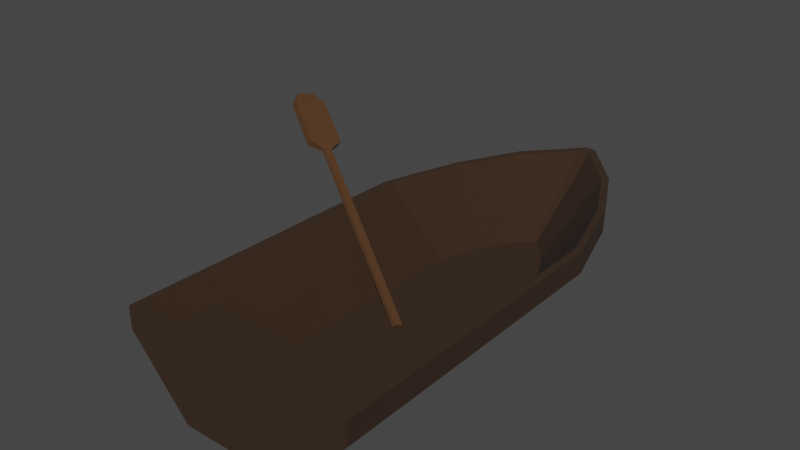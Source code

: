 # Source: boat.blend  (saved by Blender 2.93.20; exported with 4.5.12 LTS)
import bpy
from mathutils import Matrix  # noqa: F401  (used for matrix-valued properties, if any)

bpy.ops.wm.read_factory_settings(use_empty=True)
scene = bpy.context.scene
scene.name = 'Scene'

# ---- collections
col_collection = bpy.data.collections.new('Collection'); scene.collection.children.link(col_collection)

# ---- materials (node trees are filled in below, after node groups)
mat_material = bpy.data.materials.new('Material')
mat_material.alpha_threshold = 0.0
mat_material.use_transparent_shadow = False
mat_material.line_color = (0.0, 0.0, 0.0, 1.0)
mat_material_001 = bpy.data.materials.new('Material.001')
mat_material_001.use_transparent_shadow = False

# ---- material node trees
mat_material.use_nodes = True; mat_material.node_tree.nodes.clear()
_N = mat_material.node_tree.nodes; _L = mat_material.node_tree.links
n0 = _N.new('ShaderNodeOutputMaterial'); n0.name = 'Material Output'; n0.location = (300, 300)
n1 = _N.new('ShaderNodeBsdfPrincipled'); n1.name = 'Principled BSDF'; n1.location = (10, 300)
n1.distribution = 'GGX'
n1.subsurface_method = 'BURLEY'
n1.inputs[0].default_value = (0.03271, 0.01502, 0.005457, 1.0)
n1.inputs[2].default_value = 1.0
n1.inputs[3].default_value = 1.45
n1.inputs[27].default_value = (0.0, 0.0, 0.0, 1.0)
n1.inputs[28].default_value = 1.0
_L.new(n1.outputs[0], n0.inputs[0])
n0.is_active_output = True
mat_material_001.use_nodes = True; mat_material_001.node_tree.nodes.clear()
_N = mat_material_001.node_tree.nodes; _L = mat_material_001.node_tree.links
n0 = _N.new('ShaderNodeBsdfPrincipled'); n0.name = 'Principled BSDF'; n0.location = (10, 300)
n0.distribution = 'GGX'
n0.subsurface_method = 'BURLEY'
n0.inputs[0].default_value = (0.08438, 0.0356, 0.01096, 1.0)
n0.inputs[2].default_value = 1.0
n0.inputs[3].default_value = 1.45
n0.inputs[27].default_value = (0.0, 0.0, 0.0, 1.0)
n0.inputs[28].default_value = 1.0
n1 = _N.new('ShaderNodeOutputMaterial'); n1.name = 'Material Output'; n1.location = (300, 300)
_L.new(n0.outputs[0], n1.inputs[0])
n1.is_active_output = True

# ---- world
world_world = bpy.data.worlds.new('World'); scene.world = world_world
world_world.use_nodes = True; world_world.node_tree.nodes.clear()
_N = world_world.node_tree.nodes; _L = world_world.node_tree.links
n0 = _N.new('ShaderNodeOutputWorld'); n0.name = 'World Output'; n0.location = (300, 300)
n1 = _N.new('ShaderNodeBackground'); n1.name = 'Background'; n1.location = (10, 300)
n1.inputs[0].default_value = (0.05088, 0.05088, 0.05088, 1.0)
_L.new(n1.outputs[0], n0.inputs[0])
n0.is_active_output = True
world_world.color = (0.05088, 0.05088, 0.05088)
world_world.use_sun_shadow = False
world_world.sun_shadow_jitter_overblur = 0.0

# ---- meshes
me_cube = bpy.data.meshes.new('Cube')
me_cube.from_pydata([(0.9588, 0.3004, 1.0), (0.9588, 0.3004, -1.0), (1.0, -1.0, 1.0), (1.0, -1.0, -1.0), (-0.9588, 0.3004, 1.0), (-0.9588, 0.3004, -1.0), (-1.0, -1.0, 1.0), (-1.0, -1.0, -1.0), (0.7389, 0.6461, 1.0), (0.7389, 0.6461, -1.0), (-0.7389, 0.6461, 1.0), (-0.7389, 0.6461, -1.0), (0.4517, 0.9207, 1.0), (0.4517, 0.9207, -1.0), (-0.4517, 0.9207, 1.0), (-0.4517, 0.9207, -1.0), (0.04872, 1.143, 1.0), (0.04872, 1.143, -1.0), (-0.04872, 1.143, 1.0), (-0.04872, 1.143, -1.0), (0.4693, 0.1082, -6.989), (0.4894, -1.0, -6.989), (-0.4693, 0.1082, -6.989), (-0.4894, -1.0, -6.989), (0.3616, 0.454, -6.989), (-0.3616, 0.454, -6.989), (0.2211, 0.7285, -6.989), (-0.2211, 0.7285, -6.989), (0.04872, 0.8271, -6.989), (-0.04872, 0.8271, -6.989), (0.8956, 0.3071, 1.0), (0.934, -0.9613, 1.0), (-0.8956, 0.3071, 1.0), (-0.934, -0.9613, 1.0), (0.6901, 0.63, 1.0), (-0.6901, 0.63, 1.0), (0.4219, 0.8865, 1.0), (-0.4219, 0.8865, 1.0), (0.0455, 1.094, 1.0), (-0.0455, 1.094, 1.0), (0.4294, 0.3498, -5.296), (0.4478, -0.915, -5.296), (-0.4294, 0.3498, -5.296), (-0.4478, -0.915, -5.296), (0.3309, 0.5046, -5.296), (-0.3309, 0.5046, -5.296), (0.2023, 0.6276, -5.296), (-0.2023, 0.6276, -5.296), (0.02182, 0.7271, -5.296), (-0.02182, 0.7271, -5.296), (-0.8364, -0.9577, -1.595), (-0.8364, -0.9577, -0.8034), (-0.8364, -0.7166, -1.595), (-0.8364, -0.7166, -0.8034), (0.8364, -0.9577, -1.595), (0.8364, -0.9577, -0.8034), (0.8364, -0.7166, -1.595), (0.8364, -0.7166, -0.8034)], [], [(8, 12, 36, 34), (3, 2, 6, 7), (7, 6, 4, 5), (1, 3, 21, 20), (1, 0, 2, 3), (2, 0, 30, 31), (10, 4, 32, 35), (0, 1, 9, 8), (5, 4, 10, 11), (19, 17, 28, 29), (12, 13, 17, 16), (8, 9, 13, 12), (11, 10, 14, 15), (7, 5, 22, 23), (19, 18, 16, 17), (15, 14, 18, 19), (11, 15, 27, 25), (18, 14, 37, 39), (22, 20, 21, 23), (20, 22, 25, 24), (24, 25, 27, 26), (26, 27, 29, 28), (15, 19, 29, 27), (9, 1, 20, 24), (3, 7, 23, 21), (17, 13, 26, 28), (5, 11, 25, 22), (13, 9, 24, 26), (37, 35, 45, 47), (32, 33, 43, 42), (39, 37, 47, 49), (30, 34, 44, 40), (16, 18, 39, 38), (14, 10, 35, 37), (4, 6, 33, 32), (0, 8, 34, 30), (12, 16, 38, 36), (6, 2, 31, 33), (40, 42, 43, 41), (42, 40, 44, 45), (45, 44, 46, 47), (47, 46, 48, 49), (35, 32, 42, 45), (38, 39, 49, 48), (33, 31, 41, 43), (36, 38, 48, 46), (31, 30, 40, 41), (34, 36, 46, 44), (50, 51, 53, 52), (52, 53, 57, 56), (56, 57, 55, 54), (54, 55, 51, 50), (52, 56, 54, 50), (57, 53, 51, 55)])
_uv = me_cube.uv_layers.new(name='UVMap')
_uv.uv.foreach_set('vector', [0.625, 0.5, 0.625, 0.5, 0.625, 0.5, 0.625, 0.5, 0.375, 0.75, 0.625, 0.75, 0.625, 1.0, 0.375, 1.0, 0.375, 0.0, 0.625, 0.0, 0.625, 0.25, 0.375, 0.25, 0.375, 0.5, 0.375, 0.75, 0.375, 0.75, 0.375, 0.5, 0.375, 0.5, 0.625, 0.5, 0.625, 0.75, 0.375, 0.75, 0.625, 0.75, 0.625, 0.5, 0.625, 0.5, 0.625, 0.75, 0.625, 0.25, 0.625, 0.25, 0.625, 0.25, 0.625, 0.25, 0.625, 0.5, 0.375, 0.5, 0.375, 0.5, 0.625, 0.5, 0.375, 0.25, 0.625, 0.25, 0.625, 0.25, 0.375, 0.25, 0.375, 0.25, 0.375, 0.5, 0.375, 0.5, 0.375, 0.25, 0.625, 0.5, 0.375, 0.5, 0.375, 0.5, 0.625, 0.5, 0.625, 0.5, 0.375, 0.5, 0.375, 0.5, 0.625, 0.5, 0.375, 0.25, 0.625, 0.25, 0.625, 0.25, 0.375, 0.25, 0.375, 0.0, 0.375, 0.25, 0.375, 0.25, 0.375, 0.0, 0.375, 0.25, 0.625, 0.25, 0.625, 0.5, 0.375, 0.5, 0.375, 0.25, 0.625, 0.25, 0.625, 0.25, 0.375, 0.25, 0.375, 0.25, 0.375, 0.25, 0.375, 0.25, 0.375, 0.25, 0.625, 0.25, 0.625, 0.25, 0.625, 0.25, 0.625, 0.25, 0.125, 0.5, 0.375, 0.5, 0.375, 0.75, 0.125, 0.75, 0.375, 0.5, 0.125, 0.5, 0.125, 0.5, 0.375, 0.5, 0.375, 0.5, 0.125, 0.5, 0.125, 0.5, 0.375, 0.5, 0.375, 0.5, 0.125, 0.5, 0.125, 0.5, 0.375, 0.5, 0.375, 0.25, 0.375, 0.25, 0.375, 0.25, 0.375, 0.25, 0.375, 0.5, 0.375, 0.5, 0.375, 0.5, 0.375, 0.5, 0.375, 0.75, 0.375, 1.0, 0.375, 1.0, 0.375, 0.75, 0.375, 0.5, 0.375, 0.5, 0.375, 0.5, 0.375, 0.5, 0.375, 0.25, 0.375, 0.25, 0.375, 0.25, 0.375, 0.25, 0.375, 0.5, 0.375, 0.5, 0.375, 0.5, 0.375, 0.5, 0.625, 0.25, 0.625, 0.25, 0.625, 0.25, 0.625, 0.25, 0.625, 0.25, 0.625, 0.0, 0.625, 0.0, 0.625, 0.25, 0.625, 0.25, 0.625, 0.25, 0.625, 0.25, 0.625, 0.25, 0.625, 0.5, 0.625, 0.5, 0.625, 0.5, 0.625, 0.5, 0.625, 0.5, 0.625, 0.25, 0.625, 0.25, 0.625, 0.5, 0.625, 0.25, 0.625, 0.25, 0.625, 0.25, 0.625, 0.25, 0.625, 0.25, 0.625, 0.0, 0.625, 0.0, 0.625, 0.25, 0.625, 0.5, 0.625, 0.5, 0.625, 0.5, 0.625, 0.5, 0.625, 0.5, 0.625, 0.5, 0.625, 0.5, 0.625, 0.5, 0.625, 1.0, 0.625, 0.75, 0.625, 0.75, 0.625, 1.0, 0.625, 0.5, 0.875, 0.5, 0.875, 0.75, 0.625, 0.75, 0.875, 0.5, 0.625, 0.5, 0.625, 0.5, 0.875, 0.5, 0.875, 0.5, 0.625, 0.5, 0.625, 0.5, 0.875, 0.5, 0.875, 0.5, 0.625, 0.5, 0.625, 0.5, 0.875, 0.5, 0.625, 0.25, 0.625, 0.25, 0.625, 0.25, 0.625, 0.25, 0.625, 0.5, 0.625, 0.25, 0.625, 0.25, 0.625, 0.5, 0.625, 1.0, 0.625, 0.75, 0.625, 0.75, 0.625, 1.0, 0.625, 0.5, 0.625, 0.5, 0.625, 0.5, 0.625, 0.5, 0.625, 0.75, 0.625, 0.5, 0.625, 0.5, 0.625, 0.75, 0.625, 0.5, 0.625, 0.5, 0.625, 0.5, 0.625, 0.5, 0.375, 0.0, 0.625, 0.0, 0.625, 0.25, 0.375, 0.25, 0.375, 0.25, 0.625, 0.25, 0.625, 0.5, 0.375, 0.5, 0.375, 0.5, 0.625, 0.5, 0.625, 0.75, 0.375, 0.75, 0.375, 0.75, 0.625, 0.75, 0.625, 1.0, 0.375, 1.0, 0.125, 0.5, 0.375, 0.5, 0.375, 0.75, 0.125, 0.75, 0.625, 0.5, 0.875, 0.5, 0.875, 0.75, 0.625, 0.75])
me_cube.materials.append(mat_material)
me_cube.use_remesh_preserve_volume = False
me_cube.use_remesh_preserve_attributes = False
me_cube.use_mirror_vertex_groups = False
me_cube.update()
me_cube_001 = bpy.data.meshes.new('Cube.001')
me_cube_001.from_pydata([(-1.0, -0.5945, -0.8161), (-0.9951, -0.5945, 0.7072), (-1.0, 0.5365, -0.8161), (-0.9951, 0.5365, 0.7072), (1.0, -0.5945, -0.8161), (0.9951, -0.5945, 0.7072), (1.0, 0.5365, -0.8161), (0.9951, 0.5365, 0.7072), (-4.25, -1.0, 0.7732), (-4.25, 1.0, 0.7732), (4.25, -1.0, 0.7732), (4.25, 1.0, 0.7732), (-4.25, -1.0, 1.154), (-4.25, 1.0, 1.154), (4.25, -1.0, 1.154), (4.25, 1.0, 1.154), (-2.292, -0.7082, 1.242), (-2.292, 0.7082, 1.242), (2.292, -0.7082, 1.242), (2.292, 0.7082, 1.242)], [], [(0, 1, 3, 2), (2, 3, 7, 6), (6, 7, 5, 4), (4, 5, 1, 0), (2, 6, 4, 0), (3, 1, 8, 9), (8, 10, 14, 12), (1, 5, 10, 8), (7, 3, 9, 11), (5, 7, 11, 10), (14, 15, 19, 18), (11, 9, 13, 15), (10, 11, 15, 14), (9, 8, 12, 13), (19, 17, 16, 18), (13, 12, 16, 17), (12, 14, 18, 16), (15, 13, 17, 19)])
_uv = me_cube_001.uv_layers.new(name='UVMap')
_uv.uv.foreach_set('vector', [0.375, 0.0, 0.625, 0.0, 0.625, 0.25, 0.375, 0.25, 0.375, 0.25, 0.625, 0.25, 0.625, 0.5, 0.375, 0.5, 0.375, 0.5, 0.625, 0.5, 0.625, 0.75, 0.375, 0.75, 0.375, 0.75, 0.625, 0.75, 0.625, 1.0, 0.375, 1.0, 0.125, 0.5, 0.375, 0.5, 0.375, 0.75, 0.125, 0.75, 0.625, 0.25, 0.625, 0.0, 0.625, 0.0, 0.625, 0.25, 0.625, 1.0, 0.625, 0.75, 0.625, 0.75, 0.625, 1.0, 0.625, 1.0, 0.625, 0.75, 0.625, 0.75, 0.625, 1.0, 0.625, 0.5, 0.625, 0.25, 0.625, 0.25, 0.625, 0.5, 0.625, 0.75, 0.625, 0.5, 0.625, 0.5, 0.625, 0.75, 0.625, 0.75, 0.625, 0.5, 0.625, 0.5, 0.625, 0.75, 0.625, 0.5, 0.625, 0.25, 0.625, 0.25, 0.625, 0.5, 0.625, 0.75, 0.625, 0.5, 0.625, 0.5, 0.625, 0.75, 0.625, 0.25, 0.625, 0.0, 0.625, 0.0, 0.625, 0.25, 0.625, 0.5, 0.875, 0.5, 0.875, 0.75, 0.625, 0.75, 0.625, 0.25, 0.625, 0.0, 0.625, 0.0, 0.625, 0.25, 0.625, 1.0, 0.625, 0.75, 0.625, 0.75, 0.625, 1.0, 0.625, 0.5, 0.625, 0.25, 0.625, 0.25, 0.625, 0.5])
me_cube_001.materials.append(mat_material_001)
me_cube_001.use_remesh_fix_poles = True
me_cube_001.use_remesh_preserve_attributes = False
me_cube_001.update()

# ---- objects
ob_boat = bpy.data.objects.new('Boat', me_cube)
ob_paddle = bpy.data.objects.new('Paddle', me_cube_001)

# ---- transforms, parenting, visibility, modifiers, constraints
ob_boat.location = (0.0, 0.0, 0.0)
ob_boat.scale = (1.786, 3.613, 0.1705)
ob_boat.lock_rotations_4d = False
ob_boat.empty_display_type = 'ARROWS'
ob_boat.lineart.crease_threshold = 0.0
ob_paddle.location = (-1.287, 0.0, -0.05021)
ob_paddle.rotation_euler = (-0.9882, 0.2636, 1.287)
ob_paddle.scale = (0.06043, 0.06043, 1.966)

# ---- collection membership
col_collection.objects.link(ob_boat)
col_collection.objects.link(ob_paddle)

# ---- scene / render settings (as saved in the file)
scene.frame_start = 1; scene.frame_end = 250; scene.frame_set(1)
scene.render.engine = 'BLENDER_EEVEE_NEXT'
scene.cycles.use_denoising = False
scene.cycles.samples = 128
scene.cycles.sampling_pattern = 'TABULATED_SOBOL'
scene.cycles.use_adaptive_sampling = False
scene.cycles.use_light_tree = False
scene.view_settings.view_transform = 'Filmic'
bpy.context.view_layer.update()

# ---- added for rendering (the .blend has no active camera and no usable light): camera, sun
cam_auto = bpy.data.cameras.new('AutoCamera')
cam_auto.lens = 50.0
cam_auto.sensor_width = 36.0
cam_auto.clip_end = 1000.0
ob_auto_camera = bpy.data.objects.new('AutoCamera', cam_auto)
scene.collection.objects.link(ob_auto_camera)
ob_auto_camera.location = (8.13333, -10.3812, 7.17842)
ob_auto_camera.rotation_euler = (1.09748, -7.21219e-08, 0.694738)
scene.camera = ob_auto_camera
light_auto_sun = bpy.data.lights.new('AutoSun', 'SUN')
light_auto_sun.energy = 3.0
light_auto_sun.angle = 0.0523599
ob_auto_sun = bpy.data.objects.new('AutoSun', light_auto_sun)
scene.collection.objects.link(ob_auto_sun)
ob_auto_sun.rotation_euler = (0.872665, 0.174533, 0.523599)
bpy.context.view_layer.update()
